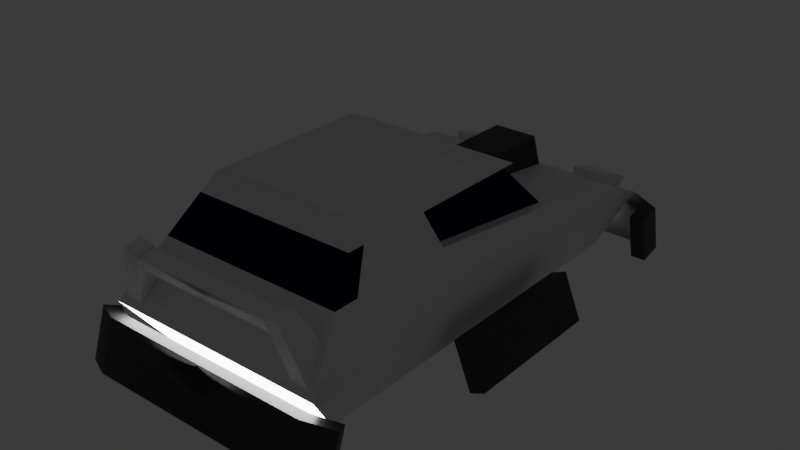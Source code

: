 # Source: vehicle_hull.blend  (saved by Blender 4.0.36; exported with 4.5.12 LTS)
import bpy
from mathutils import Matrix  # noqa: F401  (used for matrix-valued properties, if any)

bpy.ops.wm.read_factory_settings(use_empty=True)
scene = bpy.context.scene
scene.name = 'Scene'

# ---- collections
col_collection = bpy.data.collections.new('Collection'); scene.collection.children.link(col_collection)

# ---- materials (node trees are filled in below, after node groups)
mat_hull = bpy.data.materials.new('Hull')
mat_hull.alpha_threshold = 0.0
mat_hull.use_transparent_shadow = False
mat_hull.roughness = 0.5
mat_hull.line_color = (0.0, 0.0, 0.0, 1.0)
mat_shields = bpy.data.materials.new('Shields')
mat_shields.use_transparent_shadow = False
mat_lights = bpy.data.materials.new('Lights')
mat_lights.use_transparent_shadow = False
mat_bumpers = bpy.data.materials.new('Bumpers')
mat_bumpers.use_transparent_shadow = False

# ---- node groups
ng_auto_smooth = bpy.data.node_groups.new('Auto Smooth', 'GeometryNodeTree')
_s = ng_auto_smooth.interface.new_socket(name='Geometry', in_out='OUTPUT', socket_type='NodeSocketGeometry')
_s = ng_auto_smooth.interface.new_socket(name='Geometry', in_out='INPUT', socket_type='NodeSocketGeometry')
_s = ng_auto_smooth.interface.new_socket(name='Angle', in_out='INPUT', socket_type='NodeSocketFloat')
_s.subtype = 'ANGLE'
_s.min_value = 0.0
_s.max_value = 3.142
ng_auto_smooth.is_modifier = True
_N = ng_auto_smooth.nodes; _L = ng_auto_smooth.links
n0 = _N.new('NodeGroupOutput'); n0.name = 'Group Output'; n0.location = (480, -100)
n1 = _N.new('NodeGroupInput'); n1.name = 'Group Input'; n1.location = (-420, -300)
n2 = _N.new('NodeGroupInput'); n2.name = 'Group Input.001'; n2.location = (-60, -100)
n3 = _N.new('GeometryNodeSetShadeSmooth'); n3.name = 'Set Shade Smooth'; n3.location = (120, -100)
n3.domain = 'EDGE'
n4 = _N.new('GeometryNodeSetShadeSmooth'); n4.name = 'Set Shade Smooth.001'; n4.location = (300, -100)
n5 = _N.new('GeometryNodeInputMeshEdgeAngle'); n5.name = 'Edge Angle'; n5.location = (-420, -220)
n6 = _N.new('GeometryNodeInputEdgeSmooth'); n6.name = 'Is Edge Smooth'; n6.location = (-60, -160)
n7 = _N.new('GeometryNodeInputShadeSmooth'); n7.name = 'Is Face Smooth'; n7.location = (-240, -340)
n8 = _N.new('FunctionNodeBooleanMath'); n8.name = 'Boolean Math'; n8.location = (-60, -220)
n9 = _N.new('FunctionNodeCompare'); n9.name = 'Compare'; n9.location = (-240, -180)
n9.operation = 'LESS_EQUAL'
_L.new(n5.outputs[0], n9.inputs[0])
_L.new(n4.outputs[0], n0.inputs[0])
_L.new(n1.outputs[1], n9.inputs[1])
_L.new(n9.outputs[0], n8.inputs[0])
_L.new(n7.outputs[0], n8.inputs[1])
_L.new(n2.outputs[0], n3.inputs[0])
_L.new(n6.outputs[0], n3.inputs[1])
_L.new(n3.outputs[0], n4.inputs[0])
_L.new(n8.outputs[0], n3.inputs[2])
n0.is_active_output = True

# ---- material node trees
mat_hull.use_nodes = True; mat_hull.node_tree.nodes.clear()
_N = mat_hull.node_tree.nodes; _L = mat_hull.node_tree.links
n0 = _N.new('ShaderNodeOutputMaterial'); n0.name = 'Material Output'; n0.location = (200, 100)
n1 = _N.new('ShaderNodeBsdfPrincipled'); n1.name = 'Principled BSDF'; n1.location = (-200, 100)
n1.inputs[3].default_value = 1.45
_L.new(n1.outputs[0], n0.inputs[0])
n0.is_active_output = True
mat_shields.use_nodes = True; mat_shields.node_tree.nodes.clear()
_N = mat_shields.node_tree.nodes; _L = mat_shields.node_tree.links
n0 = _N.new('ShaderNodeBsdfPrincipled'); n0.name = 'Principled BSDF'; n0.location = (-200, 100)
n0.inputs[0].default_value = (0.006866, 0.005921, 0.03003, 1.0)
n0.inputs[1].default_value = 1.0
n0.inputs[2].default_value = 0.2333
n1 = _N.new('ShaderNodeOutputMaterial'); n1.name = 'Material Output'; n1.location = (200, 100)
_L.new(n0.outputs[0], n1.inputs[0])
n1.is_active_output = True
mat_lights.use_nodes = True; mat_lights.node_tree.nodes.clear()
_N = mat_lights.node_tree.nodes; _L = mat_lights.node_tree.links
n0 = _N.new('ShaderNodeBsdfPrincipled'); n0.name = 'Principled BSDF'; n0.location = (-200, 100)
n0.inputs[28].default_value = 11.1
n1 = _N.new('ShaderNodeOutputMaterial'); n1.name = 'Material Output'; n1.location = (200, 100)
_L.new(n0.outputs[0], n1.inputs[0])
n1.is_active_output = True
mat_bumpers.use_nodes = True; mat_bumpers.node_tree.nodes.clear()
_N = mat_bumpers.node_tree.nodes; _L = mat_bumpers.node_tree.links
n0 = _N.new('ShaderNodeBsdfPrincipled'); n0.name = 'Principled BSDF'; n0.location = (-200, 100)
n0.inputs[0].default_value = (0.06893, 0.06893, 0.06893, 1.0)
n0.inputs[1].default_value = 0.5
n1 = _N.new('ShaderNodeOutputMaterial'); n1.name = 'Material Output'; n1.location = (200, 100)
_L.new(n0.outputs[0], n1.inputs[0])
n1.is_active_output = True

# ---- world
world_world = bpy.data.worlds.new('World'); scene.world = world_world
world_world.use_nodes = True; world_world.node_tree.nodes.clear()
_N = world_world.node_tree.nodes; _L = world_world.node_tree.links
n0 = _N.new('ShaderNodeOutputWorld'); n0.name = 'World Output'; n0.location = (200, 100)
n1 = _N.new('ShaderNodeBackground'); n1.name = 'Background'; n1.location = (-200, 100)
n1.inputs[0].default_value = (0.05088, 0.05088, 0.05088, 1.0)
_L.new(n1.outputs[0], n0.inputs[0])
n0.is_active_output = True
world_world.color = (0.05088, 0.05088, 0.05088)
world_world.use_sun_shadow = False
world_world.sun_shadow_jitter_overblur = 0.0

# ---- meshes
me_hull_mesh = bpy.data.meshes.new('hull_mesh')
me_hull_mesh.from_pydata([(0.3986, -0.7476, 0.5441), (0.4886, -1.01, -0.2256), (-0.3986, -0.7476, 0.5441), (-0.4886, -1.01, -0.2256), (0.3986, 0.1103, 0.5441), (0.4886, 1.01, -0.2256), (-0.3986, 0.1103, 0.5441), (-0.4886, 1.01, -0.2256), (0.58, -1.199, 0.03038), (-0.58, 1.199, 0.03038), (-0.58, -1.199, 0.03038), (0.58, 1.199, 0.03038), (0.3673, 0.8895, -0.1559), (0.305, 1.045, 0.1514), (0.3161, 1.111, -0.1559), (0.2652, 1.267, 0.06587), (0.4471, 1.045, 0.1514), (0.4186, 1.111, -0.1559), (0.4869, 1.267, 0.06587), (-0.3673, 0.8895, -0.1559), (-0.305, 1.045, 0.1514), (-0.3161, 1.111, -0.1559), (-0.2652, 1.267, 0.06587), (-0.4471, 1.045, 0.1514), (-0.4186, 1.111, -0.1559), (-0.4869, 1.267, 0.06587), (-0.4285, 0.2897, 0.4594), (0.4285, -0.822, 0.4594), (0.489, -0.9725, 0.2882), (-0.4285, -0.822, 0.4594), (-0.489, -0.9725, 0.2882), (0.4285, 0.2897, 0.4594), (0.4886, -0.849, -0.2256), (0.4886, -0.1755, -0.2256), (-0.3986, -0.6791, 0.5441), (-0.3986, -0.3932, 0.5441), (-0.4886, -0.1755, -0.2256), (-0.4886, -0.849, -0.2256), (0.3986, -0.3932, 0.5441), (0.3986, -0.6791, 0.5441), (0.58, -0.2083, 0.03038), (0.58, -1.008, 0.03038), (-0.58, -1.008, 0.03038), (-0.58, -0.2083, 0.03038), (0.489, -0.3011, 0.2882), (0.489, -0.8428, 0.2882), (0.4285, -0.3627, 0.4594), (0.4285, -0.7333, 0.4594), (-0.489, -0.8428, 0.2882), (-0.489, -0.3011, 0.2882), (-0.4285, -0.7333, 0.4594), (-0.4285, -0.3627, 0.4594), (0.5345, 0.926, 0.1593), (-0.5345, 0.926, 0.1593), (-0.5345, -0.9253, 0.1593), (-0.5345, -0.2547, 0.1593), (0.5345, -0.2547, 0.1593), (0.5345, -0.9253, 0.1593), (-0.4746, -0.3019, 0.183), (-0.379, -0.3935, 0.4644), (-0.4746, 0.4901, 0.183), (-0.379, 0.239, 0.4644), (0.4746, -0.3019, 0.183), (0.379, -0.3935, 0.4644), (0.4746, 0.4901, 0.183), (0.379, 0.239, 0.4644), (-0.5593, -1.341, -0.262), (-0.5593, -1.26, -0.01461), (0.0, -1.341, -0.262), (0.0, -1.26, -0.01461), (-0.7064, -1.274, -0.2859), (-0.7064, -1.193, -0.0385), (-0.713, -0.3853, -0.309), (-0.6171, -0.3819, -0.08097), (-0.7127, 0.3759, -0.3092), (-0.6167, 0.3793, -0.08113), (-0.5593, 1.281, -0.01634), (-0.5593, 1.343, -0.2692), (0.0, 1.281, -0.01634), (0.0, 1.343, -0.2692), (-0.7064, 1.212, -0.03135), (-0.7064, 1.273, -0.2842), (-0.2736, 1.281, -0.01634), (-0.4739, 1.281, -0.01634), (-0.467, 1.343, -0.2692), (-0.2806, 1.343, -0.2692), (-0.5593, 1.312, -0.1427), (0.0, 1.312, -0.1427), (-0.7064, 1.242, -0.1578), (-0.3105, 1.312, -0.1427), (-0.437, 1.312, -0.1427), (-0.7092, 1.088, -0.05869), (-0.7092, 1.15, -0.3115), (-0.7092, 1.119, -0.1851), (-0.4616, -1.168, 0.02246), (-0.3657, -1.229, 0.3285), (-0.4612, -0.9953, 0.04578), (-0.3653, -1.139, 0.3518), (-0.4171, -1.203, 0.2616), (-0.4171, -1.22, 0.3241), (0.0, -1.203, 0.2616), (0.0, -1.22, 0.3241), (-0.5409, -1.265, -0.2868), (-0.541, -1.184, -0.03941), (0.0, -1.265, -0.2868), (0.0, -1.184, -0.03941), (-0.6715, -1.205, -0.3082), (-0.6715, -1.125, -0.06082), (-0.7868, -0.3852, -0.278), (-0.6908, -0.3818, -0.04994), (-0.7864, 0.3759, -0.2782), (-0.6905, 0.3793, -0.0501), (-0.5409, 1.204, -0.03527), (-0.541, 1.265, -0.2881), (0.0, 1.204, -0.03527), (0.0, 1.265, -0.2881), (-0.6272, 1.163, -0.04323), (-0.6278, 1.223, -0.2963), (-0.2736, 1.204, -0.03527), (-0.4739, 1.204, -0.03527), (-0.467, 1.265, -0.2881), (-0.2806, 1.265, -0.2881), (-0.5409, 1.234, -0.1617), (0.0, 1.234, -0.1617), (-0.6275, 1.193, -0.1698), (-0.3105, 1.234, -0.1617), (-0.437, 1.234, -0.1617), (-0.6293, 1.086, -0.05912), (-0.6293, 1.148, -0.3119), (-0.6293, 1.117, -0.1855), (-0.5382, -1.172, 0.0452), (-0.4423, -1.233, 0.3512), (-0.5379, -0.9991, 0.06853), (-0.4419, -1.143, 0.3745), (-0.4171, -1.126, 0.2817), (-0.4171, -1.142, 0.3442), (0.0, -1.126, 0.2817), (0.0, -1.142, 0.3442), (0.5593, -1.341, -0.262), (0.5593, -1.26, -0.01461), (0.7064, -1.274, -0.2859), (0.7064, -1.193, -0.0385), (0.713, -0.3853, -0.309), (0.6171, -0.3819, -0.08097), (0.7127, 0.3759, -0.3092), (0.6167, 0.3793, -0.08113), (0.5593, 1.281, -0.01634), (0.5593, 1.343, -0.2692), (0.7064, 1.212, -0.03135), (0.7064, 1.273, -0.2842), (0.2736, 1.281, -0.01634), (0.4739, 1.281, -0.01634), (0.467, 1.343, -0.2692), (0.2806, 1.343, -0.2692), (0.5593, 1.312, -0.1427), (0.7064, 1.242, -0.1578), (0.3105, 1.312, -0.1427), (0.437, 1.312, -0.1427), (0.7092, 1.088, -0.05869), (0.7092, 1.15, -0.3115), (0.7092, 1.119, -0.1851), (0.4616, -1.168, 0.02246), (0.3657, -1.229, 0.3285), (0.4612, -0.9953, 0.04578), (0.3653, -1.139, 0.3518), (0.4171, -1.203, 0.2616), (0.4171, -1.22, 0.3241), (0.5409, -1.265, -0.2868), (0.541, -1.184, -0.03941), (0.6715, -1.205, -0.3082), (0.6715, -1.125, -0.06082), (0.7868, -0.3852, -0.278), (0.6908, -0.3818, -0.04994), (0.7864, 0.3759, -0.2782), (0.6905, 0.3793, -0.0501), (0.5409, 1.204, -0.03527), (0.541, 1.265, -0.2881), (0.6272, 1.163, -0.04323), (0.6278, 1.223, -0.2963), (0.2736, 1.204, -0.03527), (0.4739, 1.204, -0.03527), (0.467, 1.265, -0.2881), (0.2806, 1.265, -0.2881), (0.5409, 1.234, -0.1617), (0.6275, 1.193, -0.1698), (0.3105, 1.234, -0.1617), (0.437, 1.234, -0.1617), (0.6293, 1.086, -0.05912), (0.6293, 1.148, -0.3119), (0.6293, 1.117, -0.1855), (0.5382, -1.172, 0.0452), (0.4423, -1.233, 0.3512), (0.5379, -0.9991, 0.06853), (0.4419, -1.143, 0.3745), (0.4171, -1.126, 0.2817), (0.4171, -1.142, 0.3442)], [], [(38, 4, 6, 35), (51, 35, 6, 26), (26, 6, 4, 31), (32, 1, 3, 37), (27, 0, 2, 29), (47, 39, 0, 27), (32, 41, 8, 1), (1, 8, 10, 3), (7, 9, 11, 5), (36, 43, 9, 7), (12, 13, 15, 14), (14, 15, 18, 17), (17, 18, 16, 12), (12, 16, 13), (14, 17, 12), (18, 15, 13, 16), (19, 21, 22, 20), (21, 24, 25, 22), (24, 19, 23, 25), (19, 20, 23), (21, 19, 24), (25, 23, 20, 22), (57, 45, 28), (45, 47, 27, 28), (28, 27, 29, 30), (44, 52, 53, 49), (53, 55, 49), (30, 29, 50, 48), (48, 50, 51, 49), (30, 48, 54), (54, 48, 49, 55), (52, 44, 56), (44, 46, 47, 45), (46, 44, 49, 51), (56, 44, 45, 57), (3, 10, 42, 37), (37, 42, 43, 36), (5, 11, 40, 33), (33, 40, 41, 32), (31, 4, 38, 46), (46, 38, 39, 47), (5, 33, 36, 7), (33, 32, 37, 36), (29, 2, 34, 50), (50, 34, 35, 51), (0, 39, 34, 2), (39, 38, 35, 34), (40, 56, 57, 41), (11, 52, 56, 40), (42, 54, 55, 43), (10, 30, 54, 42), (43, 55, 53, 9), (9, 53, 52, 11), (41, 57, 28, 8), (46, 51, 26, 31), (58, 59, 61, 60), (60, 61, 65, 64), (64, 65, 63, 62), (8, 28, 30, 10), (68, 69, 67, 66), (66, 67, 71, 70), (73, 72, 74, 75), (90, 84, 77, 86), (86, 77, 81, 88), (87, 79, 85, 89), (89, 85, 84, 90), (78, 87, 89, 82), (76, 86, 88, 80), (83, 90, 86, 76), (80, 88, 93, 91), (88, 81, 92, 93), (95, 94, 96, 97), (100, 101, 99, 98), (104, 102, 103, 105), (102, 106, 107, 103), (109, 111, 110, 108), (126, 122, 113, 120), (122, 124, 117, 113), (123, 125, 121, 115), (125, 126, 120, 121), (114, 118, 125, 123), (112, 116, 124, 122), (119, 112, 122, 126), (116, 127, 129, 124), (124, 129, 128, 117), (131, 133, 132, 130), (136, 134, 135, 137), (69, 68, 104, 105), (68, 66, 102, 104), (67, 69, 105, 103), (70, 71, 107, 106), (66, 70, 106, 102), (71, 67, 103, 107), (72, 73, 109, 108), (75, 74, 110, 111), (73, 75, 111, 109), (74, 72, 108, 110), (87, 78, 114, 123), (83, 76, 112, 119), (85, 79, 115, 121), (76, 80, 116, 112), (81, 77, 113, 117), (78, 82, 118, 114), (77, 84, 120, 113), (84, 85, 121, 120), (82, 89, 125, 118), (90, 83, 119, 126), (79, 87, 123, 115), (89, 90, 126, 125), (93, 92, 128, 129), (91, 93, 129, 127), (80, 91, 127, 116), (92, 81, 117, 128), (94, 95, 131, 130), (97, 96, 132, 133), (95, 97, 133, 131), (96, 94, 130, 132), (98, 99, 135, 134), (101, 100, 136, 137), (100, 98, 134, 136), (99, 101, 137, 135), (68, 138, 139, 69), (138, 140, 141, 139), (143, 145, 144, 142), (157, 154, 147, 152), (154, 155, 149, 147), (87, 156, 153, 79), (156, 157, 152, 153), (78, 150, 156, 87), (146, 148, 155, 154), (151, 146, 154, 157), (148, 158, 160, 155), (155, 160, 159, 149), (162, 164, 163, 161), (100, 165, 166, 101), (104, 105, 168, 167), (167, 168, 170, 169), (172, 171, 173, 174), (186, 181, 176, 183), (183, 176, 178, 184), (123, 115, 182, 185), (185, 182, 181, 186), (114, 123, 185, 179), (175, 183, 184, 177), (180, 186, 183, 175), (177, 184, 189, 187), (184, 178, 188, 189), (191, 190, 192, 193), (136, 137, 195, 194), (68, 104, 167, 138), (139, 168, 105, 69), (140, 169, 170, 141), (138, 167, 169, 140), (141, 170, 168, 139), (142, 171, 172, 143), (145, 174, 173, 144), (143, 172, 174, 145), (144, 173, 171, 142), (151, 180, 175, 146), (153, 182, 115, 79), (146, 175, 177, 148), (149, 178, 176, 147), (78, 114, 179, 150), (147, 176, 181, 152), (152, 181, 182, 153), (150, 179, 185, 156), (157, 186, 180, 151), (156, 185, 186, 157), (160, 189, 188, 159), (158, 187, 189, 160), (148, 177, 187, 158), (159, 188, 178, 149), (161, 190, 191, 162), (164, 193, 192, 163), (162, 191, 193, 164), (163, 192, 190, 161), (165, 194, 195, 166), (100, 136, 194, 165), (166, 195, 137, 101)])
me_hull_mesh.polygons.foreach_set('use_smooth', [1, 1, 1, 1, 1, 1, 1, 1, 1, 1, 1, 1, 1, 1, 1, 1, 1, 1, 1, 1, 1, 1, 1, 1, 1, 1, 1, 1, 1, 1, 1, 1, 1, 1, 1, 1, 1, 1, 1, 1, 1, 1, 1, 1, 1, 1, 1, 1, 1, 1, 1, 1, 1, 1, 1, 0, 0, 0, 1, 1, 1, 0, 1, 1, 1, 1, 1, 1, 1, 1, 1, 0, 1, 1, 1, 0, 1, 1, 1, 1, 1, 1, 1, 1, 1, 0, 1, 1, 1, 1, 1, 1, 1, 0, 0, 0, 0, 1, 1, 1, 1, 1, 1, 1, 1, 1, 1, 1, 1, 1, 1, 1, 1, 0, 0, 0, 0, 1, 1, 1, 1, 1, 1, 0, 1, 1, 1, 1, 1, 1, 1, 1, 1, 0, 1, 1, 1, 0, 1, 1, 1, 1, 1, 1, 1, 1, 1, 0, 1, 1, 1, 1, 1, 1, 0, 0, 0, 0, 1, 1, 1, 1, 1, 1, 1, 1, 1, 1, 1, 1, 1, 1, 0, 0, 0, 0, 1, 1, 1])
me_hull_mesh.polygons.foreach_set('material_index', [0, 0, 0, 0, 0, 0, 0, 2, 0, 0, 0, 2, 0, 0, 0, 0, 0, 2, 0, 0, 0, 0, 0, 1, 1, 0, 0, 1, 0, 0, 0, 0, 0, 0, 0, 0, 0, 0, 0, 0, 0, 0, 0, 0, 0, 0, 0, 0, 0, 0, 0, 0, 0, 0, 0, 1, 1, 1, 0, 3, 3, 3, 3, 3, 3, 3, 3, 3, 3, 3, 3, 0, 0, 3, 3, 3, 3, 3, 3, 3, 3, 3, 3, 3, 3, 0, 0, 3, 3, 3, 3, 3, 3, 3, 3, 3, 3, 3, 3, 3, 3, 3, 3, 3, 3, 3, 3, 3, 3, 3, 3, 3, 3, 0, 0, 0, 0, 0, 0, 0, 0, 3, 3, 3, 3, 3, 3, 3, 3, 3, 3, 3, 3, 0, 0, 3, 3, 3, 3, 3, 3, 3, 3, 3, 3, 3, 3, 0, 0, 3, 3, 3, 3, 3, 3, 3, 3, 3, 3, 3, 3, 3, 3, 3, 3, 3, 3, 3, 3, 3, 3, 3, 0, 0, 0, 0, 0, 0, 0])
_uv = me_hull_mesh.uv_layers.new(name='UVMap')
_uv.uv.foreach_set('vector', [0.7283, 0.5, 0.875, 0.5, 0.875, 0.75, 0.7283, 0.75, 0.6, 0.8533, 0.625, 0.8533, 0.625, 1.0, 0.6, 1.0, 0.6, 0.0, 0.625, 0.0, 0.625, 0.25, 0.6, 0.25, 0.355, 0.5, 0.375, 0.5, 0.375, 0.75, 0.355, 0.75, 0.6, 0.5, 0.625, 0.5, 0.625, 0.75, 0.6, 0.75, 0.6, 0.48, 0.625, 0.48, 0.625, 0.5, 0.6, 0.5, 0.375, 0.48, 0.4732, 0.48, 0.4732, 0.5, 0.375, 0.5, 0.375, 0.5, 0.4732, 0.5, 0.4732, 0.75, 0.375, 0.75, 0.375, 0.0, 0.4732, 0.0, 0.4732, 0.25, 0.375, 0.25, 0.375, 0.8533, 0.4732, 0.8533, 0.4732, 1.0, 0.375, 1.0, 0.375, 0.0, 0.625, 0.0, 0.625, 0.25, 0.375, 0.25, 0.375, 0.25, 0.625, 0.25, 0.625, 0.5, 0.375, 0.5, 0.375, 0.5, 0.625, 0.5, 0.625, 0.75, 0.375, 0.75, 0.375, 0.75, 0.625, 0.75, 0.625, 1.0, 0.125, 0.5, 0.375, 0.5, 0.125, 0.75, 0.625, 0.5, 0.875, 0.5, 0.875, 0.75, 0.625, 0.75, 0.375, 0.0, 0.375, 0.25, 0.625, 0.25, 0.625, 0.0, 0.375, 0.25, 0.375, 0.5, 0.625, 0.5, 0.625, 0.25, 0.375, 0.5, 0.375, 0.75, 0.625, 0.75, 0.625, 0.5, 0.375, 0.75, 0.625, 1.0, 0.625, 0.75, 0.125, 0.5, 0.125, 0.75, 0.375, 0.5, 0.625, 0.5, 0.625, 0.75, 0.875, 0.75, 0.875, 0.5, 0.5113, 0.48, 0.5494, 0.48, 0.5113, 0.5, 0.5494, 0.48, 0.6, 0.48, 0.6, 0.5, 0.5494, 0.5, 0.5494, 0.5, 0.6, 0.5, 0.6, 0.75, 0.5494, 0.75, 0.5494, 0.3967, 0.5113, 0.25, 0.5113, 0.0, 0.5494, 0.8533, 0.5113, 1.0, 0.5113, 0.8533, 0.5494, 0.8533, 0.5494, 0.75, 0.6, 0.75, 0.6, 0.77, 0.5494, 0.77, 0.5494, 0.77, 0.6, 0.77, 0.6, 0.8533, 0.5494, 0.8533, 0.5494, 0.75, 0.5494, 0.77, 0.5113, 0.77, 0.5113, 0.77, 0.5494, 0.77, 0.5494, 0.8533, 0.5113, 0.8533, 0.5113, 0.25, 0.5494, 0.3967, 0.5113, 0.3967, 0.5494, 0.3967, 0.6, 0.3967, 0.6, 0.48, 0.5494, 0.48, 0.6, 0.3967, 0.5494, 0.3967, 0.5494, 0.8533, 0.6, 0.8533, 0.5113, 0.3967, 0.5494, 0.3967, 0.5494, 0.48, 0.5113, 0.48, 0.375, 0.75, 0.4732, 0.75, 0.4732, 0.77, 0.375, 0.77, 0.375, 0.77, 0.4732, 0.77, 0.4732, 0.8533, 0.375, 0.8533, 0.375, 0.25, 0.4732, 0.25, 0.4732, 0.3967, 0.375, 0.3967, 0.375, 0.3967, 0.4732, 0.3967, 0.4732, 0.48, 0.375, 0.48, 0.6, 0.25, 0.625, 0.25, 0.625, 0.3967, 0.6, 0.3967, 0.6, 0.3967, 0.625, 0.3967, 0.625, 0.48, 0.6, 0.48, 0.125, 0.5, 0.2717, 0.5, 0.2717, 0.75, 0.125, 0.75, 0.2717, 0.5, 0.355, 0.5, 0.355, 0.75, 0.2717, 0.75, 0.6, 0.75, 0.625, 0.75, 0.625, 0.77, 0.6, 0.77, 0.6, 0.77, 0.625, 0.77, 0.625, 0.8533, 0.6, 0.8533, 0.625, 0.5, 0.645, 0.5, 0.645, 0.75, 0.625, 0.75, 0.645, 0.5, 0.7283, 0.5, 0.7283, 0.75, 0.645, 0.75, 0.4732, 0.3967, 0.5113, 0.3967, 0.5113, 0.48, 0.4732, 0.48, 0.4732, 0.25, 0.5113, 0.25, 0.5113, 0.3967, 0.4732, 0.3967, 0.4732, 0.77, 0.5113, 0.77, 0.5113, 0.8533, 0.4732, 0.8533, 0.4732, 0.75, 0.5113, 0.75, 0.5113, 0.77, 0.4732, 0.77, 0.4732, 0.8533, 0.5113, 0.8533, 0.5113, 1.0, 0.4732, 1.0, 0.4732, 0.0, 0.5113, 0.0, 0.5113, 0.25, 0.4732, 0.25, 0.4732, 0.48, 0.5113, 0.48, 0.5113, 0.5, 0.4732, 0.5, 0.6, 0.3967, 0.6, 0.8533, 0.6, 0.0, 0.6, 0.25, 0.375, 0.0, 0.625, 0.0, 0.625, 0.25, 0.375, 0.25, 0.375, 0.25, 0.625, 0.25, 0.625, 0.5, 0.375, 0.5, 0.375, 0.5, 0.625, 0.5, 0.625, 0.75, 0.375, 0.75, 0.4732, 0.5, 0.5113, 0.5, 0.5113, 0.75, 0.4732, 0.75, 0.375, 0.75, 0.625, 0.75, 0.625, 1.0, 0.375, 1.0, 0.375, 1.0, 0.625, 1.0, 0.625, 1.0, 0.375, 1.0, 0.0, 0.0, 0.0, 0.0, 0.0, 0.0, 0.0, 0.0, 0.5, 0.9548, 0.625, 0.9548, 0.625, 1.0, 0.5, 1.0, 0.5, 1.0, 0.625, 1.0, 0.625, 1.0, 0.5, 1.0, 0.5, 0.75, 0.625, 0.75, 0.625, 0.8715, 0.5, 0.8715, 0.5, 0.8715, 0.625, 0.8715, 0.625, 0.9548, 0.5, 0.9548, 0.375, 0.75, 0.5, 0.75, 0.5, 0.8715, 0.375, 0.8715, 0.375, 1.0, 0.5, 1.0, 0.5, 1.0, 0.375, 1.0, 0.375, 0.9548, 0.5, 0.9548, 0.5, 1.0, 0.375, 1.0, 0.375, 1.0, 0.5, 1.0, 0.5, 1.0, 0.375, 1.0, 0.5, 1.0, 0.625, 1.0, 0.625, 1.0, 0.5, 1.0, 0.0, 0.0, 0.0, 0.0, 0.0, 0.0, 0.0, 0.0, 0.375, 0.75, 0.625, 0.75, 0.625, 1.0, 0.375, 1.0, 0.375, 0.75, 0.375, 1.0, 0.625, 1.0, 0.625, 0.75, 0.375, 1.0, 0.375, 1.0, 0.625, 1.0, 0.625, 1.0, 0.0, 0.0, 0.0, 0.0, 0.0, 0.0, 0.0, 0.0, 0.5, 0.9548, 0.5, 1.0, 0.625, 1.0, 0.625, 0.9548, 0.5, 1.0, 0.5, 1.0, 0.625, 1.0, 0.625, 1.0, 0.5, 0.75, 0.5, 0.8715, 0.625, 0.8715, 0.625, 0.75, 0.5, 0.8715, 0.5, 0.9548, 0.625, 0.9548, 0.625, 0.8715, 0.375, 0.75, 0.375, 0.8715, 0.5, 0.8715, 0.5, 0.75, 0.375, 1.0, 0.375, 1.0, 0.5, 1.0, 0.5, 1.0, 0.375, 0.9548, 0.375, 1.0, 0.5, 1.0, 0.5, 0.9548, 0.375, 1.0, 0.375, 1.0, 0.5, 1.0, 0.5, 1.0, 0.5, 1.0, 0.5, 1.0, 0.625, 1.0, 0.625, 1.0, 0.0, 0.0, 0.0, 0.0, 0.0, 0.0, 0.0, 0.0, 0.375, 0.75, 0.375, 1.0, 0.625, 1.0, 0.625, 0.75, 0.625, 0.75, 0.375, 0.75, 0.375, 0.75, 0.625, 0.75, 0.375, 0.75, 0.375, 1.0, 0.375, 1.0, 0.375, 0.75, 0.625, 1.0, 0.625, 0.75, 0.625, 0.75, 0.625, 1.0, 0.375, 1.0, 0.625, 1.0, 0.625, 1.0, 0.375, 1.0, 0.375, 1.0, 0.375, 1.0, 0.375, 1.0, 0.375, 1.0, 0.625, 1.0, 0.625, 1.0, 0.625, 1.0, 0.625, 1.0, 0.0, 0.0, 0.0, 0.0, 0.0, 0.0, 0.0, 0.0, 0.0, 0.0, 0.0, 0.0, 0.0, 0.0, 0.0, 0.0, 0.0, 0.0, 0.0, 0.0, 0.0, 0.0, 0.0, 0.0, 0.0, 0.0, 0.0, 0.0, 0.0, 0.0, 0.0, 0.0, 0.5, 0.75, 0.375, 0.75, 0.375, 0.75, 0.5, 0.75, 0.375, 0.9548, 0.375, 1.0, 0.375, 1.0, 0.375, 0.9548, 0.625, 0.8715, 0.625, 0.75, 0.625, 0.75, 0.625, 0.8715, 0.375, 1.0, 0.375, 1.0, 0.375, 1.0, 0.375, 1.0, 0.625, 1.0, 0.625, 1.0, 0.625, 1.0, 0.625, 1.0, 0.375, 0.75, 0.375, 0.8715, 0.375, 0.8715, 0.375, 0.75, 0.625, 1.0, 0.625, 0.9548, 0.625, 0.9548, 0.625, 1.0, 0.625, 0.9548, 0.625, 0.8715, 0.625, 0.8715, 0.625, 0.9548, 0.375, 0.8715, 0.5, 0.8715, 0.5, 0.8715, 0.375, 0.8715, 0.5, 0.9548, 0.375, 0.9548, 0.375, 0.9548, 0.5, 0.9548, 0.625, 0.75, 0.5, 0.75, 0.5, 0.75, 0.625, 0.75, 0.5, 0.8715, 0.5, 0.9548, 0.5, 0.9548, 0.5, 0.8715, 0.5, 1.0, 0.625, 1.0, 0.625, 1.0, 0.5, 1.0, 0.375, 1.0, 0.5, 1.0, 0.5, 1.0, 0.375, 1.0, 0.375, 1.0, 0.375, 1.0, 0.375, 1.0, 0.375, 1.0, 0.625, 1.0, 0.625, 1.0, 0.625, 1.0, 0.625, 1.0, 0.0, 0.0, 0.0, 0.0, 0.0, 0.0, 0.0, 0.0, 0.0, 0.0, 0.0, 0.0, 0.0, 0.0, 0.0, 0.0, 0.0, 0.0, 0.0, 0.0, 0.0, 0.0, 0.0, 0.0, 0.0, 0.0, 0.0, 0.0, 0.0, 0.0, 0.0, 0.0, 0.375, 1.0, 0.625, 1.0, 0.625, 1.0, 0.375, 1.0, 0.625, 0.75, 0.375, 0.75, 0.375, 0.75, 0.625, 0.75, 0.375, 0.75, 0.375, 1.0, 0.375, 1.0, 0.375, 0.75, 0.625, 1.0, 0.625, 0.75, 0.625, 0.75, 0.625, 1.0, 0.375, 0.75, 0.375, 1.0, 0.625, 1.0, 0.625, 0.75, 0.375, 1.0, 0.375, 1.0, 0.625, 1.0, 0.625, 1.0, 0.0, 0.0, 0.0, 0.0, 0.0, 0.0, 0.0, 0.0, 0.5, 0.9548, 0.5, 1.0, 0.625, 1.0, 0.625, 0.9548, 0.5, 1.0, 0.5, 1.0, 0.625, 1.0, 0.625, 1.0, 0.5, 0.75, 0.5, 0.8715, 0.625, 0.8715, 0.625, 0.75, 0.5, 0.8715, 0.5, 0.9548, 0.625, 0.9548, 0.625, 0.8715, 0.375, 0.75, 0.375, 0.8715, 0.5, 0.8715, 0.5, 0.75, 0.375, 1.0, 0.375, 1.0, 0.5, 1.0, 0.5, 1.0, 0.375, 0.9548, 0.375, 1.0, 0.5, 1.0, 0.5, 0.9548, 0.375, 1.0, 0.375, 1.0, 0.5, 1.0, 0.5, 1.0, 0.5, 1.0, 0.5, 1.0, 0.625, 1.0, 0.625, 1.0, 0.0, 0.0, 0.0, 0.0, 0.0, 0.0, 0.0, 0.0, 0.375, 0.75, 0.375, 1.0, 0.625, 1.0, 0.625, 0.75, 0.375, 0.75, 0.625, 0.75, 0.625, 1.0, 0.375, 1.0, 0.375, 1.0, 0.625, 1.0, 0.625, 1.0, 0.375, 1.0, 0.0, 0.0, 0.0, 0.0, 0.0, 0.0, 0.0, 0.0, 0.5, 0.9548, 0.625, 0.9548, 0.625, 1.0, 0.5, 1.0, 0.5, 1.0, 0.625, 1.0, 0.625, 1.0, 0.5, 1.0, 0.5, 0.75, 0.625, 0.75, 0.625, 0.8715, 0.5, 0.8715, 0.5, 0.8715, 0.625, 0.8715, 0.625, 0.9548, 0.5, 0.9548, 0.375, 0.75, 0.5, 0.75, 0.5, 0.8715, 0.375, 0.8715, 0.375, 1.0, 0.5, 1.0, 0.5, 1.0, 0.375, 1.0, 0.375, 0.9548, 0.5, 0.9548, 0.5, 1.0, 0.375, 1.0, 0.375, 1.0, 0.5, 1.0, 0.5, 1.0, 0.375, 1.0, 0.5, 1.0, 0.625, 1.0, 0.625, 1.0, 0.5, 1.0, 0.0, 0.0, 0.0, 0.0, 0.0, 0.0, 0.0, 0.0, 0.375, 0.75, 0.625, 0.75, 0.625, 1.0, 0.375, 1.0, 0.375, 0.75, 0.375, 0.75, 0.375, 1.0, 0.375, 1.0, 0.625, 1.0, 0.625, 1.0, 0.625, 0.75, 0.625, 0.75, 0.375, 1.0, 0.375, 1.0, 0.625, 1.0, 0.625, 1.0, 0.375, 1.0, 0.375, 1.0, 0.375, 1.0, 0.375, 1.0, 0.625, 1.0, 0.625, 1.0, 0.625, 1.0, 0.625, 1.0, 0.0, 0.0, 0.0, 0.0, 0.0, 0.0, 0.0, 0.0, 0.0, 0.0, 0.0, 0.0, 0.0, 0.0, 0.0, 0.0, 0.0, 0.0, 0.0, 0.0, 0.0, 0.0, 0.0, 0.0, 0.0, 0.0, 0.0, 0.0, 0.0, 0.0, 0.0, 0.0, 0.375, 0.9548, 0.375, 0.9548, 0.375, 1.0, 0.375, 1.0, 0.625, 0.8715, 0.625, 0.8715, 0.625, 0.75, 0.625, 0.75, 0.375, 1.0, 0.375, 1.0, 0.375, 1.0, 0.375, 1.0, 0.625, 1.0, 0.625, 1.0, 0.625, 1.0, 0.625, 1.0, 0.375, 0.75, 0.375, 0.75, 0.375, 0.8715, 0.375, 0.8715, 0.625, 1.0, 0.625, 1.0, 0.625, 0.9548, 0.625, 0.9548, 0.625, 0.9548, 0.625, 0.9548, 0.625, 0.8715, 0.625, 0.8715, 0.375, 0.8715, 0.375, 0.8715, 0.5, 0.8715, 0.5, 0.8715, 0.5, 0.9548, 0.5, 0.9548, 0.375, 0.9548, 0.375, 0.9548, 0.5, 0.8715, 0.5, 0.8715, 0.5, 0.9548, 0.5, 0.9548, 0.5, 1.0, 0.5, 1.0, 0.625, 1.0, 0.625, 1.0, 0.375, 1.0, 0.375, 1.0, 0.5, 1.0, 0.5, 1.0, 0.375, 1.0, 0.375, 1.0, 0.375, 1.0, 0.375, 1.0, 0.625, 1.0, 0.625, 1.0, 0.625, 1.0, 0.625, 1.0, 0.0, 0.0, 0.0, 0.0, 0.0, 0.0, 0.0, 0.0, 0.0, 0.0, 0.0, 0.0, 0.0, 0.0, 0.0, 0.0, 0.0, 0.0, 0.0, 0.0, 0.0, 0.0, 0.0, 0.0, 0.0, 0.0, 0.0, 0.0, 0.0, 0.0, 0.0, 0.0, 0.375, 1.0, 0.375, 1.0, 0.625, 1.0, 0.625, 1.0, 0.375, 0.75, 0.375, 0.75, 0.375, 1.0, 0.375, 1.0, 0.625, 1.0, 0.625, 1.0, 0.625, 0.75, 0.625, 0.75])
me_hull_mesh.materials.append(mat_hull)
me_hull_mesh.materials.append(mat_shields)
me_hull_mesh.materials.append(mat_lights)
me_hull_mesh.materials.append(mat_bumpers)
me_hull_mesh.use_mirror_vertex_groups = False
me_hull_mesh.update()
me_thruster = bpy.data.meshes.new('thruster')
me_thruster.from_pydata([(-0.168, 0.3882, 0.1193), (-0.118, 0.3882, 0.3019), (-0.1295, 0.9407, 0.1486), (-0.09559, 0.9407, 0.2388), (0.168, 0.3882, 0.1193), (0.118, 0.3882, 0.3019), (0.1295, 0.9407, 0.1486), (0.09559, 0.9407, 0.2388), (-0.118, 0.9407, 0.3019), (-0.168, 0.9407, 0.1193), (0.168, 0.9407, 0.1193), (0.118, 0.9407, 0.3019), (-0.09559, 0.7506, 0.2388), (-0.1295, 0.7506, 0.1486), (0.1295, 0.7506, 0.1486), (0.09559, 0.7506, 0.2388)], [], [(0, 1, 8, 9), (2, 3, 12, 13), (10, 11, 5, 4), (11, 8, 1, 5), (3, 2, 9, 8), (7, 3, 8, 11), (6, 7, 11, 10), (13, 12, 15, 14), (7, 6, 14, 15), (3, 7, 15, 12)])
_uv = me_thruster.uv_layers.new(name='UVMap')
_uv.uv.foreach_set('vector', [0.375, 0.0, 0.625, 0.0, 0.625, 0.25, 0.375, 0.25, 0.4152, 0.2743, 0.5848, 0.2786, 0.5848, 0.2786, 0.4152, 0.2743, 0.375, 0.5, 0.625, 0.5, 0.625, 0.75, 0.375, 0.75, 0.625, 0.5, 0.875, 0.5, 0.875, 0.75, 0.625, 0.75, 0.5848, 0.2786, 0.4152, 0.2743, 0.375, 0.25, 0.625, 0.25, 0.5848, 0.4714, 0.5848, 0.2786, 0.625, 0.25, 0.625, 0.5, 0.4152, 0.4757, 0.5848, 0.4714, 0.625, 0.5, 0.375, 0.5, 0.4152, 0.2743, 0.5848, 0.2786, 0.5848, 0.4714, 0.4152, 0.4757, 0.5848, 0.4714, 0.4152, 0.4757, 0.4152, 0.4757, 0.5848, 0.4714, 0.5848, 0.2786, 0.5848, 0.4714, 0.5848, 0.4714, 0.5848, 0.2786])
me_thruster.materials.append(mat_bumpers)
me_thruster.use_mirror_vertex_groups = False
me_thruster.update()

# ---- objects
ob_hull_mesh = bpy.data.objects.new('hull_mesh', me_hull_mesh)
ob_thruster = bpy.data.objects.new('thruster', me_thruster)

# ---- transforms, parenting, visibility, modifiers, constraints
ob_hull_mesh.location = (0.0, 0.0, 0.0)
ob_hull_mesh.lock_rotations_4d = False
ob_hull_mesh.empty_display_type = 'ARROWS'
ob_hull_mesh.lineart.crease_threshold = 0.0
_m = ob_hull_mesh.modifiers.new('Auto Smooth', 'NODES')
_m.node_group = ng_auto_smooth
_gi = [s.identifier for s in ng_auto_smooth.interface.items_tree if s.item_type == 'SOCKET' and s.in_out == 'INPUT']
_m[_gi[1]] = 1.222  # 'Angle'
ob_thruster.location = (0.0, 0.0, 0.0)
ob_thruster.lock_rotations_4d = False
ob_thruster.empty_display_type = 'ARROWS'
ob_thruster.lineart.crease_threshold = 0.0
_m = ob_thruster.modifiers.new('Auto Smooth', 'NODES')
_m.node_group = ng_auto_smooth
_gi = [s.identifier for s in ng_auto_smooth.interface.items_tree if s.item_type == 'SOCKET' and s.in_out == 'INPUT']
_m[_gi[1]] = 1.222  # 'Angle'

# ---- collection membership
col_collection.objects.link(ob_hull_mesh)
col_collection.objects.link(ob_thruster)

# ---- scene / render settings (as saved in the file)
scene.frame_start = 1; scene.frame_end = 250; scene.frame_set(1)
scene.render.engine = 'BLENDER_EEVEE_NEXT'
scene.cycles.sampling_pattern = 'TABULATED_SOBOL'
bpy.context.view_layer.update()

# ---- added for rendering (the .blend has no active camera): camera
cam_auto = bpy.data.cameras.new('AutoCamera')
cam_auto.lens = 50.0
cam_auto.sensor_width = 36.0
cam_auto.clip_end = 1000.0
ob_auto_camera = bpy.data.objects.new('AutoCamera', cam_auto)
scene.collection.objects.link(ob_auto_camera)
ob_auto_camera.location = (2.98538, -3.58149, 2.50437)
ob_auto_camera.rotation_euler = (1.09748, -7.21219e-08, 0.694738)
scene.camera = ob_auto_camera
bpy.context.view_layer.update()
